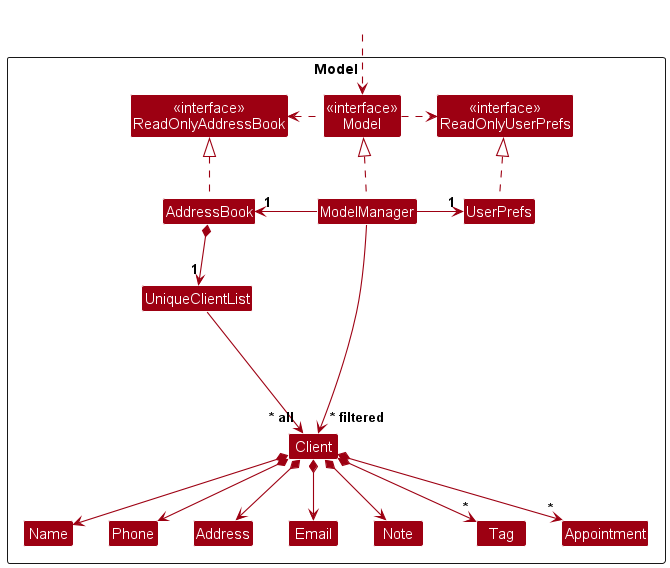

The diagram above was rendered by PlantUML. Its source (embedded in the PNG):
@startuml
!include style.puml
skinparam arrowThickness 1.1
skinparam arrowColor MODEL_COLOR
skinparam classBackgroundColor MODEL_COLOR

Package Model as ModelPackage <<Rectangle>>{
Class "<<interface>>\nReadOnlyAddressBook" as ReadOnlyAddressBook
Class "<<interface>>\nReadOnlyUserPrefs" as ReadOnlyUserPrefs
Class "<<interface>>\nModel" as Model
Class AddressBook
Class ModelManager
Class UserPrefs

Class UniqueClientList
Class Client
Class Address
Class Email
Class Name
Class Phone
Class Tag
Class Note
Class Appointment

Class I #FFFFFF
}

Class HiddenOutside #FFFFFF
HiddenOutside ..> Model

AddressBook .up.|> ReadOnlyAddressBook

ModelManager .up.|> Model
Model .right.> ReadOnlyUserPrefs
Model .left.> ReadOnlyAddressBook
ModelManager -left-> "1" AddressBook
ModelManager -right-> "1" UserPrefs
UserPrefs .up.|> ReadOnlyUserPrefs

AddressBook *--> "1" UniqueClientList
UniqueClientList --> "~* all" Client
Client *--> Name
Client *--> Phone
Client *--> Email
Client *--> Address
Client *--> Note
Client *--> "*" Tag
Client *--> "*" Appointment

Client -[hidden]up--> I
UniqueClientList -[hidden]right-> I

Name -[hidden]right-> Phone
Phone -[hidden]right-> Address
Address -[hidden]right-> Email
Note -[hidden]right-> Note

ModelManager --> "~* filtered" Client
@enduml